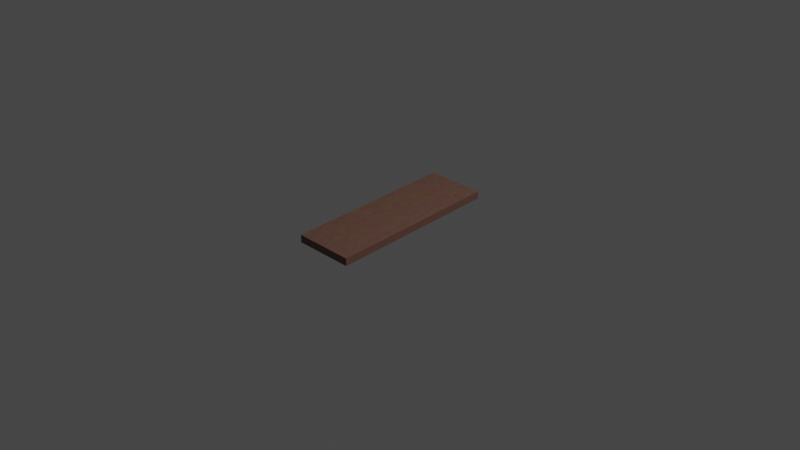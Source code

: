 # Source: PlankTilted.blend  (saved by Blender 3.3.6; exported with 4.5.12 LTS)
import bpy
from mathutils import Matrix  # noqa: F401  (used for matrix-valued properties, if any)

bpy.ops.wm.read_factory_settings(use_empty=True)
scene = bpy.context.scene
scene.name = 'Scene'

# ---- collections
col_collection = bpy.data.collections.new('Collection'); scene.collection.children.link(col_collection)

# ---- materials (node trees are filled in below, after node groups)
mat_material = bpy.data.materials.new('Material')
mat_material.alpha_threshold = 0.0
mat_material.use_transparent_shadow = False
mat_material.roughness = 0.5
mat_material.line_color = (0.0, 0.0, 0.0, 1.0)

# ---- material node trees
mat_material.use_nodes = True; mat_material.node_tree.nodes.clear()
_N = mat_material.node_tree.nodes; _L = mat_material.node_tree.links
n0 = _N.new('ShaderNodeOutputMaterial'); n0.name = 'Material Output'; n0.location = (300, 300)
n1 = _N.new('ShaderNodeBsdfPrincipled'); n1.name = 'Principled BSDF'; n1.location = (10, 300)
n1.distribution = 'GGX'
n1.subsurface_method = 'RANDOM_WALK_SKIN'
n1.inputs[3].default_value = 1.45
n1.inputs[27].default_value = (0.0, 0.0, 0.0, 1.0)
n1.inputs[28].default_value = 1.0
n2 = _N.new('ShaderNodeTexNoise'); n2.name = 'Noise Texture'; n2.location = (-402, 282)
n2.inputs[8].default_value = 4.9
n3 = _N.new('ShaderNodeMix'); n3.name = 'Mix.001'; n3.location = (-201, 170)
n3.data_type = 'RGBA'
n3.inputs[0].default_value = 0.933
n3.inputs[7].default_value = (0.1329, 0.04971, 0.02519, 1.0)
_L.new(n1.outputs[0], n0.inputs[0])
_L.new(n3.outputs[2], n1.inputs[0])
_L.new(n2.outputs[1], n3.inputs[6])
n0.is_active_output = True

# ---- world
world_world = bpy.data.worlds.new('World'); scene.world = world_world
world_world.use_nodes = True; world_world.node_tree.nodes.clear()
_N = world_world.node_tree.nodes; _L = world_world.node_tree.links
n0 = _N.new('ShaderNodeOutputWorld'); n0.name = 'World Output'; n0.location = (300, 300)
n1 = _N.new('ShaderNodeBackground'); n1.name = 'Background'; n1.location = (10, 300)
n1.inputs[0].default_value = (0.05088, 0.05088, 0.05088, 1.0)
_L.new(n1.outputs[0], n0.inputs[0])
n0.is_active_output = True
world_world.color = (0.05088, 0.05088, 0.05088)
world_world.use_sun_shadow = False
world_world.sun_shadow_jitter_overblur = 0.0

# ---- cameras
cam_camera = bpy.data.cameras.new('Camera')
cam_camera.clip_end = 100.0
cam_camera.ortho_scale = 7.314

# ---- lights
light_light = bpy.data.lights.new('Light', 'POINT')
light_light.transmission_factor = 0.0
light_light.energy = 1000.0
light_light.shadow_soft_size = 0.1
light_light.shadow_maximum_resolution = 0.006
light_light.use_absolute_resolution = True

# ---- meshes
me_cube = bpy.data.meshes.new('Cube')
me_cube.from_pydata([(0.463, 1.0, 1.0), (0.463, 1.0, -1.0), (1.0, -1.0, 1.0), (1.0, -1.0, -1.0), (-1.537, 1.0, 1.0), (-1.537, 1.0, -1.0), (-1.0, -1.0, 1.0), (-1.0, -1.0, -1.0)], [], [(0, 4, 6, 2), (3, 2, 6, 7), (7, 6, 4, 5), (5, 1, 3, 7), (1, 0, 2, 3), (5, 4, 0, 1)])
_uv = me_cube.uv_layers.new(name='UVMap')
_uv.uv.foreach_set('vector', [0.625, 0.5, 0.875, 0.5, 0.875, 0.75, 0.625, 0.75, 0.375, 0.75, 0.625, 0.75, 0.625, 1.0, 0.375, 1.0, 0.375, 0.0, 0.625, 0.0, 0.625, 0.25, 0.375, 0.25, 0.125, 0.5, 0.375, 0.5, 0.375, 0.75, 0.125, 0.75, 0.375, 0.5, 0.625, 0.5, 0.625, 0.75, 0.375, 0.75, 0.375, 0.25, 0.625, 0.25, 0.625, 0.5, 0.375, 0.5])
me_cube.materials.append(mat_material)
me_cube.use_mirror_vertex_groups = False
me_cube.update()

# ---- objects
ob_cube = bpy.data.objects.new('Cube', me_cube)
ob_light = bpy.data.objects.new('Light', light_light)
ob_camera = bpy.data.objects.new('Camera', cam_camera)

# ---- transforms, parenting, visibility, modifiers, constraints
ob_cube.location = (0.0, 0.0, 0.0)
ob_cube.scale = (0.3366, 1.0, 0.04095)
ob_cube.lock_rotations_4d = False
ob_cube.empty_display_type = 'ARROWS'
ob_cube.lineart.crease_threshold = 0.0
ob_light.location = (4.076, 1.005, 5.904)
ob_light.rotation_euler = (0.6503, 0.05522, 1.866)
ob_light.lock_rotations_4d = False
ob_light.empty_display_type = 'ARROWS'
ob_light.color = (0.0, 0.0, 0.0, 0.0)
ob_light.lineart.crease_threshold = 0.0
ob_camera.location = (7.359, -6.926, 4.958)
ob_camera.rotation_euler = (1.109, 0.0, 0.8149)
ob_camera.lock_rotations_4d = False
ob_camera.empty_display_type = 'ARROWS'
ob_camera.color = (0.0, 0.0, 0.0, 0.0)
ob_camera.display_type = 'WIRE'
ob_camera.lineart.crease_threshold = 0.0

# ---- collection membership
col_collection.objects.link(ob_cube)
col_collection.objects.link(ob_light)
col_collection.objects.link(ob_camera)

# ---- scene / render settings (as saved in the file)
scene.camera = ob_camera
scene.frame_start = 1; scene.frame_end = 250; scene.frame_set(1)
scene.render.engine = 'BLENDER_EEVEE_NEXT'
scene.cycles.sampling_pattern = 'TABULATED_SOBOL'
scene.cycles.use_light_tree = False
scene.view_settings.view_transform = 'Filmic'
bpy.context.view_layer.update()
